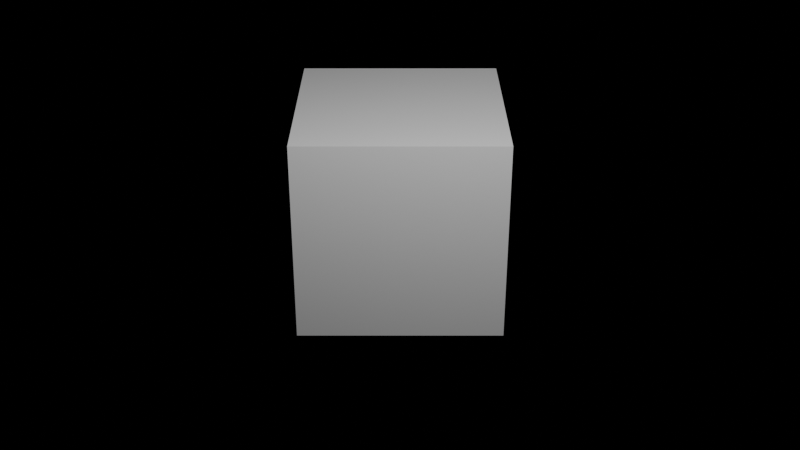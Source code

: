 # Source: default.blend  (saved by Blender 4.0.36; exported with 4.5.12 LTS)
import bpy
from mathutils import Matrix  # noqa: F401  (used for matrix-valued properties, if any)

bpy.ops.wm.read_factory_settings(use_empty=True)
scene = bpy.context.scene
scene.name = 'Scene'

# ---- collections
col_collection = bpy.data.collections.new('Collection'); scene.collection.children.link(col_collection)

# ---- materials (node trees are filled in below, after node groups)
mat_material = bpy.data.materials.new('Material')
mat_material.alpha_threshold = 0.0
mat_material.roughness = 0.5
mat_material.line_color = (0.0, 0.0, 0.0, 1.0)

# ---- material node trees
mat_material.use_nodes = True; mat_material.node_tree.nodes.clear()
_N = mat_material.node_tree.nodes; _L = mat_material.node_tree.links
n0 = _N.new('ShaderNodeOutputMaterial'); n0.name = 'Material Output'; n0.location = (300, 300)
n1 = _N.new('ShaderNodeBsdfPrincipled'); n1.name = 'Principled BSDF'; n1.location = (10, 300)
n1.inputs[3].default_value = 1.45
_L.new(n1.outputs[0], n0.inputs[0])
n0.is_active_output = True

# ---- world
world_world = bpy.data.worlds.new('World'); scene.world = world_world
world_world.use_nodes = True; world_world.node_tree.nodes.clear()
_N = world_world.node_tree.nodes; _L = world_world.node_tree.links
n0 = _N.new('ShaderNodeOutputWorld'); n0.name = 'World Output'; n0.location = (300, 300)
n1 = _N.new('ShaderNodeBackground'); n1.name = 'Background'; n1.location = (10, 300)
n1.inputs[0].default_value = (0.0, 0.0, 0.0, 1.0)
_L.new(n1.outputs[0], n0.inputs[0])
n0.is_active_output = True
world_world.color = (0.05088, 0.05088, 0.05088)
world_world.use_sun_shadow = False
world_world.sun_shadow_jitter_overblur = 0.0

# ---- cameras
cam_camera = bpy.data.cameras.new('Camera')
cam_camera.clip_end = 100.0
cam_camera.ortho_scale = 7.314

# ---- lights
light_light = bpy.data.lights.new('Light', 'POINT')
light_light.transmission_factor = 0.0
light_light.use_soft_falloff = False
light_light.energy = 1000.0
light_light.shadow_soft_size = 0.5
light_light.shadow_maximum_resolution = 0.006
light_light.use_absolute_resolution = True

# ---- meshes
me_cube = bpy.data.meshes.new('Cube')
me_cube.from_pydata([(1.0, 1.0, 1.0), (1.0, 1.0, -1.0), (1.0, -1.0, 1.0), (1.0, -1.0, -1.0), (-1.0, 1.0, 1.0), (-1.0, 1.0, -1.0), (-1.0, -1.0, 1.0), (-1.0, -1.0, -1.0)], [], [(0, 4, 6, 2), (3, 2, 6, 7), (7, 6, 4, 5), (5, 1, 3, 7), (1, 0, 2, 3), (5, 4, 0, 1)])
_uv = me_cube.uv_layers.new(name='UVMap')
_uv.uv.foreach_set('vector', [0.625, 0.5, 0.875, 0.5, 0.875, 0.75, 0.625, 0.75, 0.375, 0.75, 0.625, 0.75, 0.625, 1.0, 0.375, 1.0, 0.375, 0.0, 0.625, 0.0, 0.625, 0.25, 0.375, 0.25, 0.125, 0.5, 0.375, 0.5, 0.375, 0.75, 0.125, 0.75, 0.375, 0.5, 0.625, 0.5, 0.625, 0.75, 0.375, 0.75, 0.375, 0.25, 0.625, 0.25, 0.625, 0.5, 0.375, 0.5])
me_cube.materials.append(mat_material)
me_cube.use_mirror_vertex_groups = False
me_cube.update()

# ---- objects
ob_cube = bpy.data.objects.new('Cube', me_cube)
ob_light = bpy.data.objects.new('Light', light_light)
ob_camera = bpy.data.objects.new('Camera', cam_camera)

# ---- transforms, parenting, visibility, modifiers, constraints
ob_cube.location = (0.0, 0.0, 0.0)
ob_cube.lock_rotations_4d = False
ob_cube.empty_display_type = 'ARROWS'
ob_cube.lineart.crease_threshold = 0.0
ob_light.location = (4.0, 1.0, 5.0)
ob_light.lock_rotations_4d = False
ob_light.empty_display_type = 'ARROWS'
ob_light.color = (0.0, 0.0, 0.0, 0.0)
ob_light.lineart.crease_threshold = 0.0
ob_camera.location = (10.0, 0.0, 5.0)
ob_camera.rotation_euler = (1.082, 0.0, 1.571)
ob_camera.lock_rotations_4d = False
ob_camera.empty_display_type = 'ARROWS'
ob_camera.color = (0.0, 0.0, 0.0, 0.0)
ob_camera.display_type = 'WIRE'
ob_camera.lineart.crease_threshold = 0.0

# ---- collection membership
col_collection.objects.link(ob_cube)
col_collection.objects.link(ob_light)
col_collection.objects.link(ob_camera)

# ---- scene / render settings (as saved in the file)
scene.camera = ob_camera
scene.frame_start = 1; scene.frame_end = 250; scene.frame_set(1)
scene.render.engine = 'CYCLES'
scene.render.fps = 30
scene.cycles.samples = 4000
scene.cycles.sampling_pattern = 'TABULATED_SOBOL'
bpy.context.view_layer.update()
